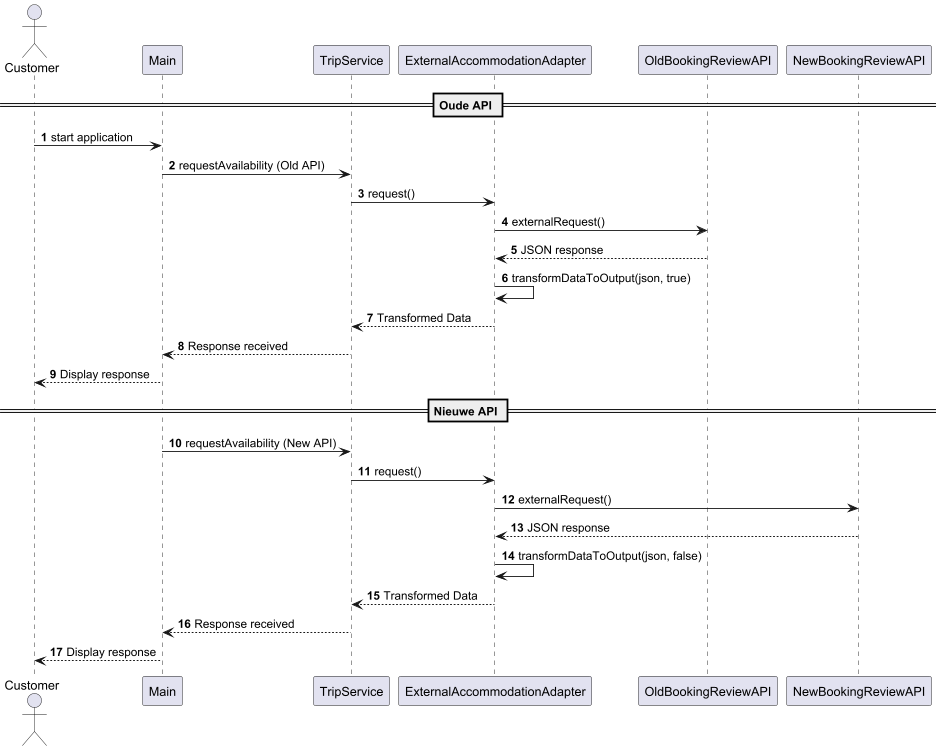

The diagram above was rendered by PlantUML. Its source (embedded in the PNG):
@startuml

autonumber

actor Customer
participant Main
participant TripService
participant ExternalAccommodationAdapter
participant OldBookingReviewAPI
participant NewBookingReviewAPI

== Oude API ==

Customer -> Main: start application
Main -> TripService: requestAvailability (Old API)
TripService -> ExternalAccommodationAdapter: request()
ExternalAccommodationAdapter -> OldBookingReviewAPI: externalRequest()
OldBookingReviewAPI --> ExternalAccommodationAdapter: JSON response
ExternalAccommodationAdapter -> ExternalAccommodationAdapter: transformDataToOutput(json, true)
ExternalAccommodationAdapter --> TripService: Transformed Data
TripService --> Main: Response received
Main --> Customer: Display response

== Nieuwe API ==

Main -> TripService: requestAvailability (New API)
TripService -> ExternalAccommodationAdapter: request()
ExternalAccommodationAdapter -> NewBookingReviewAPI: externalRequest()
NewBookingReviewAPI --> ExternalAccommodationAdapter: JSON response
ExternalAccommodationAdapter -> ExternalAccommodationAdapter: transformDataToOutput(json, false)
ExternalAccommodationAdapter --> TripService: Transformed Data
TripService --> Main: Response received
Main --> Customer: Display response

@enduml